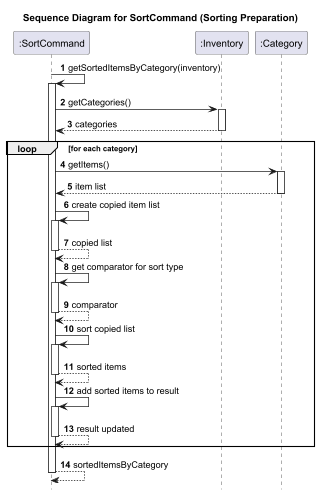

The diagram above was rendered by PlantUML. Its source (embedded in the PNG):
@startuml
title Sequence Diagram for SortCommand (Sorting Preparation)

autonumber
hide footbox

participant ":SortCommand" as SortCommand
participant ":Inventory" as Inventory
participant ":Category" as Category

SortCommand -> SortCommand: getSortedItemsByCategory(inventory)
activate SortCommand

SortCommand -> Inventory: getCategories()
activate Inventory
Inventory --> SortCommand: categories
deactivate Inventory

loop for each category
    SortCommand -> Category: getItems()
    activate Category
    Category --> SortCommand: item list
    deactivate Category

    SortCommand -> SortCommand: create copied item list
    activate SortCommand
    SortCommand --> SortCommand: copied list
    deactivate SortCommand

    SortCommand -> SortCommand: get comparator for sort type
    activate SortCommand
    SortCommand --> SortCommand: comparator
    deactivate SortCommand

    SortCommand -> SortCommand: sort copied list
    activate SortCommand
    SortCommand --> SortCommand: sorted items
    deactivate SortCommand

    SortCommand -> SortCommand: add sorted items to result
    activate SortCommand
    SortCommand --> SortCommand: result updated
    deactivate SortCommand
end

SortCommand --> SortCommand: sortedItemsByCategory
deactivate SortCommand
@enduml